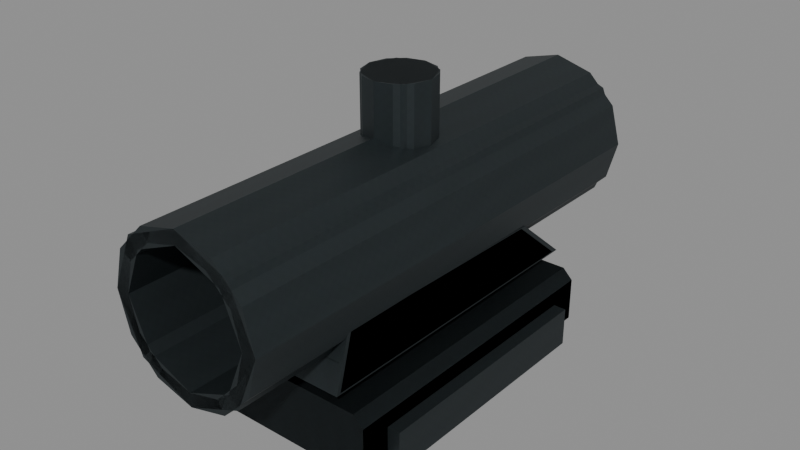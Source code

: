# Source: scope3_compact.blend  (saved by Blender 5.2.45; exported with 4.5.12 LTS)
import bpy
from mathutils import Matrix  # noqa: F401  (used for matrix-valued properties, if any)

bpy.ops.wm.read_factory_settings(use_empty=True)
scene = bpy.context.scene
scene.name = 'RAID_Attachment_scope3_compact'

# ---- images (referenced by path relative to the original .blend; pixels are not part of the script)
import os
ASSET_DIR = os.environ.get("B2B_ASSET_DIR", "")  # directory of the original .blend (textures are referenced by path, not embedded)
HERE = os.path.dirname(os.path.abspath(__file__))  # packed textures are extracted next to this script under _unpacked/

def load_image(name, relpath, width, height, colorspace="sRGB"):
    """Load a texture the original file referenced (path relative to the .blend, or extracted next to this script)."""
    p = next((c for c in (os.path.join(HERE, relpath), os.path.join(ASSET_DIR, relpath)) if relpath and os.path.exists(c)), "")
    if p:
        img = bpy.data.images.load(p, check_existing=True)
        img.name = name
    else:  # same state as the original file: an image datablock whose file is absent (Cycles renders it pink)
        img = bpy.data.images.new(name, width, height)
        img.source = "FILE"
        img.filepath = "//" + (relpath or name)
    img.colorspace_settings.name = colorspace
    return img
img_raid_original_steel_grain_006 = load_image('RAID_Original_steel_Grain.006', '_unpacked/steel-grain.2595dbf0.png', 256, 256, 'sRGB')

# ---- materials (node trees are filled in below, after node groups)
mat_raid_original_attachment_steel_006 = bpy.data.materials.new('RAID_Original_Attachment_steel.006')
mat_raid_original_attachment_steel_006.diffuse_color = (0.23, 0.26, 0.27, 1.0)

# ---- material node trees
mat_raid_original_attachment_steel_006.use_nodes = True; mat_raid_original_attachment_steel_006.node_tree.nodes.clear()
_N = mat_raid_original_attachment_steel_006.node_tree.nodes; _L = mat_raid_original_attachment_steel_006.node_tree.links
n0 = _N.new('ShaderNodeBsdfPrincipled'); n0.name = 'Principled BSDF'; n0.location = (-200, 100)
n0.inputs[1].default_value = 0.82
n0.inputs[2].default_value = 0.52
n0.inputs[10].default_value = 0.005
n1 = _N.new('ShaderNodeOutputMaterial'); n1.name = 'Material Output'; n1.location = (200, 100)
n2 = _N.new('ShaderNodeTexImage'); n2.name = 'Image Texture'; n2.location = (0, 0)
n2.image = img_raid_original_steel_grain_006
_L.new(n0.outputs[0], n1.inputs[0])
_L.new(n2.outputs[0], n0.inputs[0])
n1.is_active_output = True

# ---- meshes
me_scope3_compact_foot_002 = bpy.data.meshes.new('scope3_compact_foot.002')
me_scope3_compact_foot_002.from_pydata([(-0.03552, -0.012, -0.0682), (0.03552, -0.012, -0.0682), (0.04, -0.00752, -0.0682), (0.04, 0.01152, -0.0682), (0.03552, 0.016, -0.0682), (-0.03552, 0.016, -0.0682), (-0.04, 0.01152, -0.0682), (-0.04, -0.00752, -0.0682), (-0.03552, -0.012, 0.0682), (0.03552, -0.012, 0.0682), (0.04, -0.00752, 0.0682), (0.04, 0.01152, 0.0682), (0.03552, 0.016, 0.0682), (-0.03552, 0.016, 0.0682), (-0.04, 0.01152, 0.0682), (-0.04, -0.00752, 0.0682), (-0.0215, 0.012, -0.0506), (-0.0215, 0.012, 0.0506), (-0.0215, 0.037, 0.0506), (-0.0215, 0.037, -0.0506), (0.0215, 0.012, -0.0506), (0.0215, 0.012, 0.0506), (0.0215, 0.037, 0.0506), (0.0215, 0.037, -0.0506), (0.034, 0.06, -0.11), (0.02944, 0.077, -0.11), (0.017, 0.08944, -0.11), (2.082e-18, 0.094, -0.11), (-0.017, 0.08944, -0.11), (-0.02944, 0.077, -0.11), (-0.034, 0.06, -0.11), (-0.02944, 0.043, -0.11), (-0.017, 0.03056, -0.11), (-6.246e-18, 0.026, -0.11), (0.017, 0.03056, -0.11), (0.02944, 0.043, -0.11), (0.028, 0.06, -0.11), (0.02425, 0.074, -0.11), (0.014, 0.08425, -0.11), (1.715e-18, 0.088, -0.11), (-0.014, 0.08425, -0.11), (-0.02425, 0.074, -0.11), (-0.028, 0.06, -0.11), (-0.02425, 0.046, -0.11), (-0.014, 0.03575, -0.11), (-5.144e-18, 0.032, -0.11), (0.014, 0.03575, -0.11), (0.02425, 0.046, -0.11), (0.034, 0.06, 0.11), (0.02944, 0.077, 0.11), (0.017, 0.08944, 0.11), (2.082e-18, 0.094, 0.11), (-0.017, 0.08944, 0.11), (-0.02944, 0.077, 0.11), (-0.034, 0.06, 0.11), (-0.02944, 0.043, 0.11), (-0.017, 0.03056, 0.11), (-6.246e-18, 0.026, 0.11), (0.017, 0.03056, 0.11), (0.02944, 0.043, 0.11), (0.028, 0.06, 0.11), (0.02425, 0.074, 0.11), (0.014, 0.08425, 0.11), (1.715e-18, 0.088, 0.11), (-0.014, 0.08425, 0.11), (-0.02425, 0.074, 0.11), (-0.028, 0.06, 0.11), (-0.02425, 0.046, 0.11), (-0.014, 0.03575, 0.11), (-5.144e-18, 0.032, 0.11), (0.014, 0.03575, 0.11), (0.02425, 0.046, 0.11), (-0.0285, 0.02296, -0.06925), (-0.0285, 0.022, -0.0689), (-0.03, 0.02264, -0.06681), (-0.03, 0.02268, 0.06846), (-0.0285, 0.022, 0.0689), (-0.0285, 0.02345, 0.07), (-0.0285, 0.04455, 0.0642), (-0.0285, 0.04597, 0.0623), (-0.03, 0.0457, 0.06212), (-0.03, 0.04373, -0.04152), (-0.0285, 0.04403, -0.0425), (-0.0285, 0.04304, -0.04515), (0.0285, 0.02296, -0.06925), (0.03, 0.02264, -0.06681), (0.0285, 0.022, -0.0689), (0.0285, 0.02345, 0.07), (0.0285, 0.022, 0.0689), (0.03, 0.02268, 0.06846), (0.0285, 0.04597, 0.0623), (0.0285, 0.04455, 0.0642), (0.03, 0.0457, 0.06212), (0.0285, 0.04304, -0.04515), (0.0285, 0.04403, -0.0425), (0.03, 0.04373, -0.04152), (0.015, 0.0838, 0.0), (0.01299, 0.0838, 0.0075), (0.0075, 0.0838, 0.01299), (9.185e-19, 0.0838, 0.015), (-0.0075, 0.0838, 0.01299), (-0.01299, 0.0838, 0.0075), (-0.015, 0.0838, 1.837e-18), (-0.01299, 0.0838, -0.0075), (-0.0075, 0.0838, -0.01299), (-2.755e-18, 0.0838, -0.015), (0.0075, 0.0838, -0.01299), (0.01299, 0.0838, -0.0075), (0.015, 0.116, 0.0), (0.01299, 0.116, 0.0075), (0.0075, 0.116, 0.01299), (9.185e-19, 0.116, 0.015), (-0.0075, 0.116, 0.01299), (-0.01299, 0.116, 0.0075), (-0.015, 0.116, 1.837e-18), (-0.01299, 0.116, -0.0075), (-0.0075, 0.116, -0.01299), (-2.755e-18, 0.116, -0.015), (0.0075, 0.116, -0.01299), (0.01299, 0.116, -0.0075), (-0.0456, -0.012, -0.055), (-0.0456, -0.012, 0.055), (-0.0456, 0.005, 0.055), (-0.0456, 0.005, -0.055), (-0.0376, -0.012, -0.055), (-0.0376, -0.012, 0.055), (-0.0376, 0.005, 0.055), (-0.0376, 0.005, -0.055), (0.0376, -0.012, -0.055), (0.0376, -0.012, 0.055), (0.0376, 0.005, 0.055), (0.0376, 0.005, -0.055), (0.0456, -0.012, -0.055), (0.0456, -0.012, 0.055), (0.0456, 0.005, 0.055), (0.0456, 0.005, -0.055)], [], [(0, 1, 9, 8), (1, 2, 10, 9), (2, 3, 11, 10), (3, 4, 12, 11), (4, 5, 13, 12), (5, 6, 14, 13), (6, 7, 15, 14), (7, 0, 8, 15), (7, 6, 5, 4, 3, 2, 1, 0), (8, 9, 10, 11, 12, 13, 14, 15), (16, 20, 21, 17), (17, 21, 22, 18), (18, 22, 23, 19), (19, 23, 20, 16), (18, 16, 17), (20, 22, 21), (19, 16, 18), (20, 23, 22), (24, 36, 37, 25), (48, 49, 61, 60), (24, 25, 49, 48), (36, 60, 61, 37), (25, 37, 38, 26), (49, 50, 62, 61), (25, 26, 50, 49), (37, 61, 62, 38), (26, 38, 39, 27), (50, 51, 63, 62), (26, 27, 51, 50), (38, 62, 63, 39), (27, 39, 40, 28), (51, 52, 64, 63), (27, 28, 52, 51), (39, 63, 64, 40), (28, 40, 41, 29), (52, 53, 65, 64), (28, 29, 53, 52), (40, 64, 65, 41), (29, 41, 42, 30), (53, 54, 66, 65), (29, 30, 54, 53), (41, 65, 66, 42), (30, 42, 43, 31), (54, 55, 67, 66), (30, 31, 55, 54), (42, 66, 67, 43), (31, 43, 44, 32), (55, 56, 68, 67), (31, 32, 56, 55), (43, 67, 68, 44), (32, 44, 45, 33), (56, 57, 69, 68), (32, 33, 57, 56), (44, 68, 69, 45), (33, 45, 46, 34), (57, 58, 70, 69), (33, 34, 58, 57), (45, 69, 70, 46), (34, 46, 47, 35), (58, 59, 71, 70), (34, 35, 59, 58), (46, 70, 71, 47), (35, 47, 36, 24), (59, 48, 60, 71), (35, 24, 48, 59), (47, 71, 60, 36), (72, 73, 74), (75, 76, 77), (78, 79, 80), (81, 82, 83), (84, 85, 86), (87, 88, 89), (90, 91, 92), (93, 94, 95), (72, 84, 86, 73), (73, 76, 75, 74), (76, 88, 87, 77), (85, 89, 88, 86), (77, 78, 80, 75), (78, 91, 90, 79), (89, 92, 91, 87), (79, 82, 81, 80), (82, 94, 93, 83), (92, 95, 94, 90), (74, 81, 83, 72), (84, 93, 95, 85), (83, 93, 84, 72), (81, 74, 80), (73, 86, 88, 76), (80, 74, 75), (77, 87, 91, 78), (79, 90, 94, 82), (85, 95, 92), (85, 92, 89), (96, 108, 109, 97), (97, 109, 110, 98), (98, 110, 111, 99), (99, 111, 112, 100), (100, 112, 113, 101), (101, 113, 114, 102), (102, 114, 115, 103), (103, 115, 116, 104), (104, 116, 117, 105), (105, 117, 118, 106), (106, 118, 119, 107), (107, 119, 108, 96), (107, 96, 97, 98, 99, 100, 101, 102, 103, 104, 105, 106), (108, 119, 118, 117, 116, 115, 114, 113, 112, 111, 110, 109), (120, 124, 125, 121), (121, 125, 126, 122), (122, 126, 127, 123), (123, 127, 124, 120), (122, 120, 121), (124, 126, 125), (123, 120, 122), (124, 127, 126), (128, 132, 133, 129), (129, 133, 134, 130), (130, 134, 135, 131), (131, 135, 132, 128), (130, 128, 129), (132, 134, 133), (131, 128, 130), (132, 135, 134)])
_uv = me_scope3_compact_foot_002.uv_layers.new(name='UVMap')
_uv.uv.foreach_set('vector', [0.0, 0.0, 0.1579, 0.0, 0.1579, 0.3031, 0.0, 0.3031, 0.1579, 0.0, 0.1719, 0.0, 0.1719, 0.3031, 0.1579, 0.3031, 0.1719, 0.0, 0.2143, 0.0, 0.2143, 0.3031, 0.1719, 0.3031, 0.2143, 0.0, 0.2283, 0.0, 0.2283, 0.3031, 0.2143, 0.3031, 0.2283, 0.0, 0.3862, 0.0, 0.3862, 0.3031, 0.2283, 0.3031, 0.3862, 0.0, 0.4003, 0.0, 0.4003, 0.3031, 0.3862, 0.3031, 0.4003, 0.0, 0.4426, 0.0, 0.4426, 0.3031, 0.4003, 0.3031, 0.4426, 0.0, 0.4567, 0.0, 0.4567, 0.3031, 0.4426, 0.3031, -0.08889, -0.01671, -0.08889, 0.0256, -0.07893, 0.03556, 0.07893, 0.03556, 0.08889, 0.0256, 0.08889, -0.01671, 0.07893, -0.02667, -0.07893, -0.02667, -0.07893, -0.02667, 0.07893, -0.02667, 0.08889, -0.01671, 0.08889, 0.0256, 0.07893, 0.03556, -0.07893, 0.03556, -0.08889, 0.0256, -0.08889, -0.01671, -0.04778, -0.1124, 0.04778, -0.1124, 0.04778, 0.1124, -0.04778, 0.1124, -0.04778, 0.02667, 0.04778, 0.02667, 0.04778, 0.08222, -0.04778, 0.08222, -0.04778, 0.1124, 0.04778, 0.1124, 0.04778, -0.1124, -0.04778, -0.1124, -0.04778, 0.08222, 0.04778, 0.08222, 0.04778, 0.02667, -0.04778, 0.02667, 0.08222, 0.1124, 0.02667, -0.1124, 0.02667, 0.1124, 0.02667, -0.1124, 0.08222, 0.1124, 0.02667, 0.1124, 0.08222, -0.1124, 0.02667, -0.1124, 0.08222, 0.1124, 0.02667, -0.1124, 0.08222, -0.1124, 0.08222, 0.1124, 0.07556, 0.0, 0.06222, 0.0, 0.05389, 0.03111, 0.06543, 0.03778, 0.07556, 0.0, 0.06543, 0.03778, 0.05389, 0.03111, 0.06222, 0.0, 0.0, -0.2444, 0.03778, -0.2444, 0.03778, 0.2444, 0.0, 0.2444, 0.0, -0.2444, 0.0, 0.2444, 0.03111, 0.2444, 0.03111, -0.2444, 0.06543, 0.03778, 0.05389, 0.03111, 0.03111, 0.05389, 0.03778, 0.06543, 0.06543, 0.03778, 0.03778, 0.06543, 0.03111, 0.05389, 0.05389, 0.03111, 0.03778, -0.2444, 0.06543, -0.2444, 0.06543, 0.2444, 0.03778, 0.2444, 0.03111, -0.2444, 0.03111, 0.2444, 0.05389, 0.2444, 0.05389, -0.2444, 0.03778, 0.06543, 0.03111, 0.05389, 3.81e-18, 0.06222, 4.626e-18, 0.07556, 0.03778, 0.06543, 4.626e-18, 0.07556, 3.81e-18, 0.06222, 0.03111, 0.05389, 0.03778, -0.2444, 4.626e-18, -0.2444, 4.626e-18, 0.2444, 0.03778, 0.2444, 0.03111, -0.2444, 0.03111, 0.2444, 3.81e-18, 0.2444, 3.81e-18, -0.2444, 4.626e-18, 0.07556, 3.81e-18, 0.06222, -0.03111, 0.05389, -0.03778, 0.06543, 4.626e-18, 0.07556, -0.03778, 0.06543, -0.03111, 0.05389, 3.81e-18, 0.06222, 4.626e-18, -0.2444, -0.03778, -0.2444, -0.03778, 0.2444, 4.626e-18, 0.2444, 3.81e-18, -0.2444, 3.81e-18, 0.2444, -0.03111, 0.2444, -0.03111, -0.2444, -0.03778, 0.06543, -0.03111, 0.05389, -0.05389, 0.03111, -0.06543, 0.03778, -0.03778, 0.06543, -0.06543, 0.03778, -0.05389, 0.03111, -0.03111, 0.05389, 0.06543, -0.2444, 0.03778, -0.2444, 0.03778, 0.2444, 0.06543, 0.2444, 0.05389, -0.2444, 0.05389, 0.2444, 0.03111, 0.2444, 0.03111, -0.2444, -0.06543, 0.03778, -0.05389, 0.03111, -0.06222, 7.62e-18, -0.07556, 9.253e-18, -0.06543, 0.03778, -0.07556, 9.253e-18, -0.06222, 7.62e-18, -0.05389, 0.03111, 0.03778, -0.2444, 9.253e-18, -0.2444, 9.253e-18, 0.2444, 0.03778, 0.2444, 0.03111, -0.2444, 0.03111, 0.2444, 7.62e-18, 0.2444, 7.62e-18, -0.2444, -0.07556, 9.253e-18, -0.06222, 7.62e-18, -0.05389, -0.03111, -0.06543, -0.03778, -0.07556, 9.253e-18, -0.06543, -0.03778, -0.05389, -0.03111, -0.06222, 7.62e-18, 9.253e-18, -0.2444, -0.03778, -0.2444, -0.03778, 0.2444, 9.253e-18, 0.2444, 7.62e-18, -0.2444, 7.62e-18, 0.2444, -0.03111, 0.2444, -0.03111, -0.2444, -0.06543, -0.03778, -0.05389, -0.03111, -0.03111, -0.05389, -0.03778, -0.06543, -0.06543, -0.03778, -0.03778, -0.06543, -0.03111, -0.05389, -0.05389, -0.03111, -0.03778, -0.2444, -0.06543, -0.2444, -0.06543, 0.2444, -0.03778, 0.2444, -0.03111, -0.2444, -0.03111, 0.2444, -0.05389, 0.2444, -0.05389, -0.2444, -0.03778, -0.06543, -0.03111, -0.05389, -1.143e-17, -0.06222, -1.388e-17, -0.07556, -0.03778, -0.06543, -1.388e-17, -0.07556, -1.143e-17, -0.06222, -0.03111, -0.05389, -0.03778, -0.2444, -1.388e-17, -0.2444, -1.388e-17, 0.2444, -0.03778, 0.2444, -0.03111, -0.2444, -0.03111, 0.2444, -1.143e-17, 0.2444, -1.143e-17, -0.2444, -1.388e-17, -0.07556, -1.143e-17, -0.06222, 0.03111, -0.05389, 0.03778, -0.06543, -1.388e-17, -0.07556, 0.03778, -0.06543, 0.03111, -0.05389, -1.143e-17, -0.06222, -1.388e-17, -0.2444, 0.03778, -0.2444, 0.03778, 0.2444, -1.388e-17, 0.2444, -1.143e-17, -0.2444, -1.143e-17, 0.2444, 0.03111, 0.2444, 0.03111, -0.2444, 0.03778, -0.06543, 0.03111, -0.05389, 0.05389, -0.03111, 0.06543, -0.03778, 0.03778, -0.06543, 0.06543, -0.03778, 0.05389, -0.03111, 0.03111, -0.05389, -0.06543, -0.2444, -0.03778, -0.2444, -0.03778, 0.2444, -0.06543, 0.2444, -0.05389, -0.2444, -0.05389, 0.2444, -0.03111, 0.2444, -0.03111, -0.2444, 0.06543, -0.03778, 0.05389, -0.03111, 0.06222, 0.0, 0.07556, 0.0, 0.06543, -0.03778, 0.07556, 0.0, 0.06222, 0.0, 0.05389, -0.03111, -0.03778, -0.2444, 0.0, -0.2444, 0.0, 0.2444, -0.03778, 0.2444, -0.03111, -0.2444, -0.03111, 0.2444, 0.0, 0.2444, 0.0, -0.2444, 0.05102, -0.1539, 0.04889, -0.1531, 0.05032, -0.1485, -0.06667, 0.05039, -0.06333, 0.04889, -0.06333, 0.0521, -0.06333, 0.1427, -0.06333, 0.1384, -0.06667, 0.1381, -0.06667, -0.09227, -0.06333, -0.09445, -0.06333, -0.1003, 0.05102, -0.1539, 0.05032, -0.1485, 0.04889, -0.1531, 0.06333, 0.0521, 0.06333, 0.04889, 0.06667, 0.05039, 0.06333, 0.1384, 0.06333, 0.1427, 0.06667, 0.1381, 0.06333, -0.1003, 0.06333, -0.09445, 0.06667, -0.09227, -0.06333, 0.05102, 0.06333, 0.05102, 0.06333, 0.04889, -0.06333, 0.04889, -0.06333, -0.1531, -0.06333, 0.1531, -0.06667, 0.1521, -0.06667, -0.1485, -0.06333, 0.04889, 0.06333, 0.04889, 0.06333, 0.0521, -0.06333, 0.0521, 0.06667, -0.1485, 0.06667, 0.1521, 0.06333, 0.1531, 0.06333, -0.1531, 0.0521, 0.1556, 0.09901, 0.1427, 0.1016, 0.1381, 0.05039, 0.1521, -0.06333, 0.1427, 0.06333, 0.1427, 0.06333, 0.1384, -0.06333, 0.1384, 0.05039, 0.1521, 0.1016, 0.1381, 0.09901, 0.1427, 0.0521, 0.1556, -0.06333, 0.1384, -0.06333, -0.09445, -0.06667, -0.09227, -0.06667, 0.1381, -0.06333, -0.09445, 0.06333, -0.09445, 0.06333, -0.1003, -0.06333, -0.1003, 0.06667, 0.1381, 0.06667, -0.09227, 0.06333, -0.09445, 0.06333, 0.1384, 0.05032, -0.1485, 0.09718, -0.09227, 0.09564, -0.1003, 0.05102, -0.1539, 0.05102, -0.1539, 0.09564, -0.1003, 0.09718, -0.09227, 0.05032, -0.1485, -0.06333, -0.1003, 0.06333, -0.1003, 0.06333, -0.1539, -0.06333, -0.1539, 0.09718, -0.09227, 0.05032, -0.1485, 0.1016, 0.1381, -0.06333, -0.1531, 0.06333, -0.1531, 0.06333, 0.1531, -0.06333, 0.1531, 0.1016, 0.1381, 0.05032, -0.1485, 0.05039, 0.1521, -0.06333, 0.0521, 0.06333, 0.0521, 0.06333, 0.09901, -0.06333, 0.09901, -0.06333, 0.1384, 0.06333, 0.1384, 0.06333, -0.09445, -0.06333, -0.09445, 0.05032, -0.1485, 0.09718, -0.09227, 0.1016, 0.1381, 0.05032, -0.1485, 0.1016, 0.1381, 0.05039, 0.1521, 0.0, 0.0, 0.0, 0.07156, 0.01725, 0.07156, 0.01725, 0.0, 0.01725, 0.0, 0.01725, 0.07156, 0.03451, 0.07156, 0.03451, 0.0, 0.03451, 0.0, 0.03451, 0.07156, 0.05176, 0.07156, 0.05176, 0.0, 0.05176, 0.0, 0.05176, 0.07156, 0.06902, 0.07156, 0.06902, 0.0, 0.06902, 0.0, 0.06902, 0.07156, 0.08627, 0.07156, 0.08627, 0.0, 0.08627, 0.0, 0.08627, 0.07156, 0.1035, 0.07156, 0.1035, 0.0, 0.1035, 0.0, 0.1035, 0.07156, 0.1208, 0.07156, 0.1208, 0.0, 0.1208, 0.0, 0.1208, 0.07156, 0.138, 0.07156, 0.138, 0.0, 0.138, 0.0, 0.138, 0.07156, 0.1553, 0.07156, 0.1553, 0.0, 0.1553, 0.0, 0.1553, 0.07156, 0.1725, 0.07156, 0.1725, 0.0, 0.1725, 0.0, 0.1725, 0.07156, 0.1898, 0.07156, 0.1898, 0.0, 0.1898, 0.0, 0.1898, 0.07156, 0.2071, 0.07156, 0.2071, 0.0, 0.02887, -0.01667, 0.03333, 0.0, 0.02887, 0.01667, 0.01667, 0.02887, 2.041e-18, 0.03333, -0.01667, 0.02887, -0.02887, 0.01667, -0.03333, 4.082e-18, -0.02887, -0.01667, -0.01667, -0.02887, -6.123e-18, -0.03333, 0.01667, -0.02887, 0.03333, 0.0, 0.02887, -0.01667, 0.01667, -0.02887, -6.123e-18, -0.03333, -0.01667, -0.02887, -0.02887, -0.01667, -0.03333, 4.082e-18, -0.02887, 0.01667, -0.01667, 0.02887, 2.041e-18, 0.03333, 0.01667, 0.02887, 0.02887, 0.01667, -0.008889, -0.1222, 0.008889, -0.1222, 0.008889, 0.1222, -0.008889, 0.1222, -0.008889, -0.02667, 0.008889, -0.02667, 0.008889, 0.01111, -0.008889, 0.01111, -0.008889, 0.1222, 0.008889, 0.1222, 0.008889, -0.1222, -0.008889, -0.1222, -0.008889, 0.01111, 0.008889, 0.01111, 0.008889, -0.02667, -0.008889, -0.02667, 0.01111, 0.1222, -0.02667, -0.1222, -0.02667, 0.1222, -0.02667, -0.1222, 0.01111, 0.1222, -0.02667, 0.1222, 0.01111, -0.1222, -0.02667, -0.1222, 0.01111, 0.1222, -0.02667, -0.1222, 0.01111, -0.1222, 0.01111, 0.1222, -0.008889, -0.1222, 0.008889, -0.1222, 0.008889, 0.1222, -0.008889, 0.1222, -0.008889, -0.02667, 0.008889, -0.02667, 0.008889, 0.01111, -0.008889, 0.01111, -0.008889, 0.1222, 0.008889, 0.1222, 0.008889, -0.1222, -0.008889, -0.1222, -0.008889, 0.01111, 0.008889, 0.01111, 0.008889, -0.02667, -0.008889, -0.02667, 0.01111, 0.1222, -0.02667, -0.1222, -0.02667, 0.1222, -0.02667, -0.1222, 0.01111, 0.1222, -0.02667, 0.1222, 0.01111, -0.1222, -0.02667, -0.1222, 0.01111, 0.1222, -0.02667, -0.1222, 0.01111, -0.1222, 0.01111, 0.1222])
me_scope3_compact_foot_002.materials.append(mat_raid_original_attachment_steel_006)
me_scope3_compact_foot_002.update()
me_scope3_compact_foot_003 = bpy.data.meshes.new('scope3_compact_foot.003')
me_scope3_compact_foot_003.from_pydata([(-0.03552, -0.012, -0.0682), (0.03552, -0.012, -0.0682), (0.04, -0.00752, -0.0682), (0.04, 0.01152, -0.0682), (0.03552, 0.016, -0.0682), (-0.03552, 0.016, -0.0682), (-0.04, 0.01152, -0.0682), (-0.04, -0.00752, -0.0682), (-0.03552, -0.012, 0.0682), (0.03552, -0.012, 0.0682), (0.04, -0.00752, 0.0682), (0.04, 0.01152, 0.0682), (0.03552, 0.016, 0.0682), (-0.03552, 0.016, 0.0682), (-0.04, 0.01152, 0.0682), (-0.04, -0.00752, 0.0682), (-0.0215, 0.012, -0.0506), (-0.0215, 0.012, 0.0506), (-0.0215, 0.037, 0.0506), (-0.0215, 0.037, -0.0506), (0.0215, 0.012, -0.0506), (0.0215, 0.012, 0.0506), (0.0215, 0.037, 0.0506), (0.0215, 0.037, -0.0506), (0.034, 0.06, -0.11), (0.02404, 0.08404, -0.11), (2.082e-18, 0.094, -0.11), (-0.02404, 0.08404, -0.11), (-0.034, 0.06, -0.11), (-0.02404, 0.03596, -0.11), (-6.246e-18, 0.026, -0.11), (0.02404, 0.03596, -0.11), (0.028, 0.06, -0.11), (0.0198, 0.0798, -0.11), (1.715e-18, 0.088, -0.11), (-0.0198, 0.0798, -0.11), (-0.028, 0.06, -0.11), (-0.0198, 0.0402, -0.11), (-5.144e-18, 0.032, -0.11), (0.0198, 0.0402, -0.11), (0.034, 0.06, 0.11), (0.02404, 0.08404, 0.11), (2.082e-18, 0.094, 0.11), (-0.02404, 0.08404, 0.11), (-0.034, 0.06, 0.11), (-0.02404, 0.03596, 0.11), (-6.246e-18, 0.026, 0.11), (0.02404, 0.03596, 0.11), (0.028, 0.06, 0.11), (0.0198, 0.0798, 0.11), (1.715e-18, 0.088, 0.11), (-0.0198, 0.0798, 0.11), (-0.028, 0.06, 0.11), (-0.0198, 0.0402, 0.11), (-5.144e-18, 0.032, 0.11), (0.0198, 0.0402, 0.11), (-0.03, 0.022, -0.0704), (-0.03, 0.022, 0.0704), (-0.03, 0.046, 0.0638), (-0.03, 0.044, -0.044), (0.03, 0.022, -0.0704), (0.03, 0.022, 0.0704), (0.03, 0.046, 0.0638), (0.03, 0.044, -0.044), (0.015, 0.0838, 0.0), (0.01061, 0.0838, 0.01061), (9.185e-19, 0.0838, 0.015), (-0.01061, 0.0838, 0.01061), (-0.015, 0.0838, 1.837e-18), (-0.01061, 0.0838, -0.01061), (-2.755e-18, 0.0838, -0.015), (0.01061, 0.0838, -0.01061), (0.015, 0.116, 0.0), (0.01061, 0.116, 0.01061), (9.185e-19, 0.116, 0.015), (-0.01061, 0.116, 0.01061), (-0.015, 0.116, 1.837e-18), (-0.01061, 0.116, -0.01061), (-2.755e-18, 0.116, -0.015), (0.01061, 0.116, -0.01061)], [], [(0, 1, 9, 8), (1, 2, 10, 9), (2, 3, 11, 10), (3, 4, 12, 11), (4, 5, 13, 12), (5, 6, 14, 13), (6, 7, 15, 14), (7, 0, 8, 15), (7, 6, 5, 4, 3, 2, 1, 0), (8, 9, 10, 11, 12, 13, 14, 15), (16, 20, 21, 17), (17, 21, 22, 18), (18, 22, 23, 19), (19, 23, 20, 16), (18, 16, 17), (20, 22, 21), (19, 16, 18), (20, 23, 22), (24, 32, 33, 25), (40, 41, 49, 48), (24, 25, 41, 40), (32, 48, 49, 33), (25, 33, 34, 26), (41, 42, 50, 49), (25, 26, 42, 41), (33, 49, 50, 34), (26, 34, 35, 27), (42, 43, 51, 50), (26, 27, 43, 42), (34, 50, 51, 35), (27, 35, 36, 28), (43, 44, 52, 51), (27, 28, 44, 43), (35, 51, 52, 36), (28, 36, 37, 29), (44, 45, 53, 52), (28, 29, 45, 44), (36, 52, 53, 37), (29, 37, 38, 30), (45, 46, 54, 53), (29, 30, 46, 45), (37, 53, 54, 38), (30, 38, 39, 31), (46, 47, 55, 54), (30, 31, 47, 46), (38, 54, 55, 39), (31, 39, 32, 24), (47, 40, 48, 55), (31, 24, 40, 47), (39, 55, 48, 32), (56, 60, 61, 57), (57, 61, 62, 58), (58, 62, 63, 59), (59, 63, 60, 56), (58, 56, 57), (60, 62, 61), (59, 56, 58), (60, 63, 62), (64, 72, 73, 65), (65, 73, 74, 66), (66, 74, 75, 67), (67, 75, 76, 68), (68, 76, 77, 69), (69, 77, 78, 70), (70, 78, 79, 71), (71, 79, 72, 64), (71, 64, 65, 66, 67, 68, 69, 70), (72, 79, 78, 77, 76, 75, 74, 73)])
_uv = me_scope3_compact_foot_003.uv_layers.new(name='UVMap')
_uv.uv.foreach_set('vector', [0.0, 0.0, 0.1579, 0.0, 0.1579, 0.3031, 0.0, 0.3031, 0.1579, 0.0, 0.1719, 0.0, 0.1719, 0.3031, 0.1579, 0.3031, 0.1719, 0.0, 0.2143, 0.0, 0.2143, 0.3031, 0.1719, 0.3031, 0.2143, 0.0, 0.2283, 0.0, 0.2283, 0.3031, 0.2143, 0.3031, 0.2283, 0.0, 0.3862, 0.0, 0.3862, 0.3031, 0.2283, 0.3031, 0.3862, 0.0, 0.4003, 0.0, 0.4003, 0.3031, 0.3862, 0.3031, 0.4003, 0.0, 0.4426, 0.0, 0.4426, 0.3031, 0.4003, 0.3031, 0.4426, 0.0, 0.4567, 0.0, 0.4567, 0.3031, 0.4426, 0.3031, -0.08889, -0.01671, -0.08889, 0.0256, -0.07893, 0.03556, 0.07893, 0.03556, 0.08889, 0.0256, 0.08889, -0.01671, 0.07893, -0.02667, -0.07893, -0.02667, -0.07893, -0.02667, 0.07893, -0.02667, 0.08889, -0.01671, 0.08889, 0.0256, 0.07893, 0.03556, -0.07893, 0.03556, -0.08889, 0.0256, -0.08889, -0.01671, -0.04778, -0.1124, 0.04778, -0.1124, 0.04778, 0.1124, -0.04778, 0.1124, -0.04778, 0.02667, 0.04778, 0.02667, 0.04778, 0.08222, -0.04778, 0.08222, -0.04778, 0.1124, 0.04778, 0.1124, 0.04778, -0.1124, -0.04778, -0.1124, -0.04778, 0.08222, 0.04778, 0.08222, 0.04778, 0.02667, -0.04778, 0.02667, 0.08222, 0.1124, 0.02667, -0.1124, 0.02667, 0.1124, 0.02667, -0.1124, 0.08222, 0.1124, 0.02667, 0.1124, 0.08222, -0.1124, 0.02667, -0.1124, 0.08222, 0.1124, 0.02667, -0.1124, 0.08222, -0.1124, 0.08222, 0.1124, 0.07556, 0.0, 0.06222, 0.0, 0.044, 0.044, 0.05343, 0.05343, 0.07556, 0.0, 0.05343, 0.05343, 0.044, 0.044, 0.06222, 0.0, 0.0, -0.2444, 0.05343, -0.2444, 0.05343, 0.2444, 0.0, 0.2444, 0.0, -0.2444, 0.0, 0.2444, 0.044, 0.2444, 0.044, -0.2444, 0.05343, 0.05343, 0.044, 0.044, 3.81e-18, 0.06222, 4.626e-18, 0.07556, 0.05343, 0.05343, 4.626e-18, 0.07556, 3.81e-18, 0.06222, 0.044, 0.044, 0.05343, -0.2444, 4.626e-18, -0.2444, 4.626e-18, 0.2444, 0.05343, 0.2444, 0.044, -0.2444, 0.044, 0.2444, 3.81e-18, 0.2444, 3.81e-18, -0.2444, 4.626e-18, 0.07556, 3.81e-18, 0.06222, -0.044, 0.044, -0.05343, 0.05343, 4.626e-18, 0.07556, -0.05343, 0.05343, -0.044, 0.044, 3.81e-18, 0.06222, 4.626e-18, -0.2444, -0.05343, -0.2444, -0.05343, 0.2444, 4.626e-18, 0.2444, 3.81e-18, -0.2444, 3.81e-18, 0.2444, -0.044, 0.2444, -0.044, -0.2444, -0.05343, 0.05343, -0.044, 0.044, -0.06222, 7.62e-18, -0.07556, 9.253e-18, -0.05343, 0.05343, -0.07556, 9.253e-18, -0.06222, 7.62e-18, -0.044, 0.044, 0.05343, -0.2444, 9.253e-18, -0.2444, 9.253e-18, 0.2444, 0.05343, 0.2444, 0.044, -0.2444, 0.044, 0.2444, 7.62e-18, 0.2444, 7.62e-18, -0.2444, -0.07556, 9.253e-18, -0.06222, 7.62e-18, -0.044, -0.044, -0.05343, -0.05343, -0.07556, 9.253e-18, -0.05343, -0.05343, -0.044, -0.044, -0.06222, 7.62e-18, 9.253e-18, -0.2444, -0.05343, -0.2444, -0.05343, 0.2444, 9.253e-18, 0.2444, 7.62e-18, -0.2444, 7.62e-18, 0.2444, -0.044, 0.2444, -0.044, -0.2444, -0.05343, -0.05343, -0.044, -0.044, -1.143e-17, -0.06222, -1.388e-17, -0.07556, -0.05343, -0.05343, -1.388e-17, -0.07556, -1.143e-17, -0.06222, -0.044, -0.044, -0.05343, -0.2444, -1.388e-17, -0.2444, -1.388e-17, 0.2444, -0.05343, 0.2444, -0.044, -0.2444, -0.044, 0.2444, -1.143e-17, 0.2444, -1.143e-17, -0.2444, -1.388e-17, -0.07556, -1.143e-17, -0.06222, 0.044, -0.044, 0.05343, -0.05343, -1.388e-17, -0.07556, 0.05343, -0.05343, 0.044, -0.044, -1.143e-17, -0.06222, -1.388e-17, -0.2444, 0.05343, -0.2444, 0.05343, 0.2444, -1.388e-17, 0.2444, -1.143e-17, -0.2444, -1.143e-17, 0.2444, 0.044, 0.2444, 0.044, -0.2444, 0.05343, -0.05343, 0.044, -0.044, 0.06222, 0.0, 0.07556, 0.0, 0.05343, -0.05343, 0.07556, 0.0, 0.06222, 0.0, 0.044, -0.044, -0.05343, -0.2444, 0.0, -0.2444, 0.0, 0.2444, -0.05343, 0.2444, -0.044, -0.2444, -0.044, 0.2444, 0.0, 0.2444, 0.0, -0.2444, -0.06667, -0.1564, 0.06667, -0.1564, 0.06667, 0.1564, -0.06667, 0.1564, -0.06667, 0.04889, 0.06667, 0.04889, 0.06667, 0.1022, -0.06667, 0.1022, -0.06667, 0.1418, 0.06667, 0.1418, 0.06667, -0.09778, -0.06667, -0.09778, -0.06667, -0.09778, 0.06667, -0.09778, 0.06667, -0.1564, -0.06667, -0.1564, 0.1022, 0.1418, 0.04889, -0.1564, 0.04889, 0.1564, 0.04889, -0.1564, 0.1022, 0.1418, 0.04889, 0.1564, 0.09778, -0.09778, 0.04889, -0.1564, 0.1022, 0.1418, 0.04889, -0.1564, 0.09778, -0.09778, 0.1022, 0.1418, 0.0, 0.0, 0.0, 0.07156, 0.02551, 0.07156, 0.02551, 0.0, 0.02551, 0.0, 0.02551, 0.07156, 0.05102, 0.07156, 0.05102, 0.0, 0.05102, 0.0, 0.05102, 0.07156, 0.07654, 0.07156, 0.07654, 0.0, 0.07654, 0.0, 0.07654, 0.07156, 0.102, 0.07156, 0.102, 0.0, 0.102, 0.0, 0.102, 0.07156, 0.1276, 0.07156, 0.1276, 0.0, 0.1276, 0.0, 0.1276, 0.07156, 0.1531, 0.07156, 0.1531, 0.0, 0.1531, 0.0, 0.1531, 0.07156, 0.1786, 0.07156, 0.1786, 0.0, 0.1786, 0.0, 0.1786, 0.07156, 0.2041, 0.07156, 0.2041, 0.0, 0.02357, -0.02357, 0.03333, 0.0, 0.02357, 0.02357, 2.041e-18, 0.03333, -0.02357, 0.02357, -0.03333, 4.082e-18, -0.02357, -0.02357, -6.123e-18, -0.03333, 0.03333, 0.0, 0.02357, -0.02357, -6.123e-18, -0.03333, -0.02357, -0.02357, -0.03333, 4.082e-18, -0.02357, 0.02357, 2.041e-18, 0.03333, 0.02357, 0.02357])
me_scope3_compact_foot_003.materials.append(mat_raid_original_attachment_steel_006)
me_scope3_compact_foot_003.update()

# ---- objects
ob_scope3_compact_foot = bpy.data.objects.new('scope3_compact_foot', me_scope3_compact_foot_002)
ob_scope3_compact_foot_001 = bpy.data.objects.new('scope3_compact_foot.001', me_scope3_compact_foot_003)

# ---- transforms, parenting, visibility, modifiers, constraints
ob_scope3_compact_foot.location = (0.0, 0.0, 0.0)
ob_scope3_compact_foot.rotation_euler = (1.571, -0.0, 0.0)
ob_scope3_compact_foot_001.location = (0.0, 0.0, 0.0)
ob_scope3_compact_foot_001.rotation_euler = (1.571, -0.0, 0.0)

# ---- collection membership
scene.collection.objects.link(ob_scope3_compact_foot)
scene.collection.objects.link(ob_scope3_compact_foot_001)

# ---- scene / render settings (as saved in the file)
scene.frame_start = 1; scene.frame_end = 250; scene.frame_set(1)
scene.render.engine = 'BLENDER_EEVEE_NEXT'
scene.render.image_settings.exr_codec = 'NONE'
scene.render.use_bake_clear = False
scene.render.bake_margin = 0
scene.render.bake_bias = 0.0
scene.render.bake_samples = 0
scene.render.simplify_subdivision_render = 0
scene.render.simplify_child_particles_render = 0.0
scene.render.compositor_device = 'GPU'
scene.eevee.use_volume_custom_range = False
scene.eevee.gtao_distance = 0.0
scene.eevee.use_fast_gi = False
scene.eevee.fast_gi_thickness_near = 0.1
scene.eevee.fast_gi_thickness_far = 0.0
scene.eevee.ray_tracing_options.screen_trace_thickness = 0.1
bpy.context.view_layer.update()

# ---- added for rendering (the .blend has no active camera and no usable light): camera, sun + grey world if the file has none
cam_auto = bpy.data.cameras.new('AutoCamera')
cam_auto.lens = 50.0
cam_auto.sensor_width = 36.0
cam_auto.clip_end = 1000.0
ob_auto_camera = bpy.data.objects.new('AutoCamera', cam_auto)
scene.collection.objects.link(ob_auto_camera)
ob_auto_camera.location = (0.250156, -0.300187, 0.252124)
ob_auto_camera.rotation_euler = (1.09748, -7.21219e-08, 0.694738)
scene.camera = ob_auto_camera
light_auto_sun = bpy.data.lights.new('AutoSun', 'SUN')
light_auto_sun.energy = 3.0
light_auto_sun.angle = 0.0523599
ob_auto_sun = bpy.data.objects.new('AutoSun', light_auto_sun)
scene.collection.objects.link(ob_auto_sun)
ob_auto_sun.rotation_euler = (0.872665, 0.174533, 0.523599)
if scene.world is None:
    world_auto = bpy.data.worlds.new('AutoWorld')
    world_auto.color = (0.3, 0.3, 0.3)
    scene.world = world_auto
bpy.context.view_layer.update()
